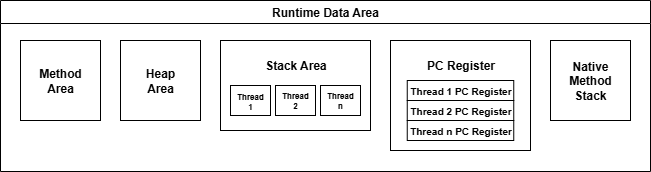

The diagram above was exported from draw.io. Its source (the exported page's mxGraphModel, read from the mxfile embedded in the PNG):
<mxGraphModel dx="1042" dy="642" grid="1" gridSize="10" guides="1" tooltips="1" connect="1" arrows="1" fold="1" page="1" pageScale="1" pageWidth="827" pageHeight="1169" math="0" shadow="0">
  <root>
    <mxCell id="0" />
    <mxCell id="1" parent="0" />
    <mxCell id="nduWCHFo1AYnfONzJkCc-1" value="Runtime Data Area" style="swimlane;whiteSpace=wrap;html=1;swimlaneFillColor=default;" vertex="1" parent="1">
      <mxGeometry x="89" y="140" width="650" height="171" as="geometry" />
    </mxCell>
    <mxCell id="nduWCHFo1AYnfONzJkCc-2" value="&lt;b&gt;Method&lt;/b&gt;&lt;div&gt;&lt;b&gt;Area&lt;/b&gt;&lt;/div&gt;" style="whiteSpace=wrap;html=1;aspect=fixed;" vertex="1" parent="nduWCHFo1AYnfONzJkCc-1">
      <mxGeometry x="20" y="40" width="80" height="80" as="geometry" />
    </mxCell>
    <mxCell id="nduWCHFo1AYnfONzJkCc-3" value="&lt;b&gt;Heap&lt;/b&gt;&lt;div&gt;&lt;b&gt;Area&lt;/b&gt;&lt;/div&gt;" style="whiteSpace=wrap;html=1;aspect=fixed;" vertex="1" parent="nduWCHFo1AYnfONzJkCc-1">
      <mxGeometry x="120" y="40" width="80" height="80" as="geometry" />
    </mxCell>
    <mxCell id="nduWCHFo1AYnfONzJkCc-4" value="" style="rounded=0;whiteSpace=wrap;html=1;" vertex="1" parent="nduWCHFo1AYnfONzJkCc-1">
      <mxGeometry x="220" y="40" width="150" height="90" as="geometry" />
    </mxCell>
    <mxCell id="nduWCHFo1AYnfONzJkCc-5" value="&lt;b&gt;Stack Area&lt;/b&gt;" style="text;html=1;align=center;verticalAlign=middle;resizable=0;points=[];autosize=1;strokeColor=none;fillColor=none;" vertex="1" parent="nduWCHFo1AYnfONzJkCc-1">
      <mxGeometry x="250" y="50" width="90" height="30" as="geometry" />
    </mxCell>
    <mxCell id="nduWCHFo1AYnfONzJkCc-6" value="&lt;div style=&quot;line-height: 80%;&quot;&gt;&lt;font style=&quot;font-size: 8px; line-height: 80%;&quot;&gt;&lt;b&gt;Thread&lt;/b&gt;&lt;/font&gt;&lt;div&gt;&lt;font style=&quot;font-size: 8px; line-height: 80%;&quot;&gt;&lt;b&gt;1&lt;/b&gt;&lt;/font&gt;&lt;/div&gt;&lt;/div&gt;" style="rounded=0;whiteSpace=wrap;html=1;" vertex="1" parent="nduWCHFo1AYnfONzJkCc-1">
      <mxGeometry x="230" y="85" width="40" height="30" as="geometry" />
    </mxCell>
    <mxCell id="nduWCHFo1AYnfONzJkCc-7" value="&lt;div style=&quot;line-height: 80%;&quot;&gt;&lt;font style=&quot;font-size: 8px; line-height: 80%;&quot;&gt;&lt;b&gt;Thread&lt;/b&gt;&lt;/font&gt;&lt;div&gt;&lt;span style=&quot;font-size: 8px;&quot;&gt;&lt;b&gt;2&lt;/b&gt;&lt;/span&gt;&lt;/div&gt;&lt;/div&gt;" style="rounded=0;whiteSpace=wrap;html=1;" vertex="1" parent="nduWCHFo1AYnfONzJkCc-1">
      <mxGeometry x="275" y="85" width="40" height="30" as="geometry" />
    </mxCell>
    <mxCell id="nduWCHFo1AYnfONzJkCc-8" value="&lt;div style=&quot;line-height: 80%;&quot;&gt;&lt;font style=&quot;font-size: 8px; line-height: 80%;&quot;&gt;&lt;b&gt;Thread&lt;/b&gt;&lt;/font&gt;&lt;div&gt;&lt;span style=&quot;font-size: 8px;&quot;&gt;&lt;b&gt;n&lt;/b&gt;&lt;/span&gt;&lt;/div&gt;&lt;/div&gt;" style="rounded=0;whiteSpace=wrap;html=1;" vertex="1" parent="nduWCHFo1AYnfONzJkCc-1">
      <mxGeometry x="320" y="85" width="40" height="30" as="geometry" />
    </mxCell>
    <mxCell id="nduWCHFo1AYnfONzJkCc-9" value="" style="rounded=0;whiteSpace=wrap;html=1;" vertex="1" parent="nduWCHFo1AYnfONzJkCc-1">
      <mxGeometry x="390" y="40" width="140" height="110" as="geometry" />
    </mxCell>
    <mxCell id="nduWCHFo1AYnfONzJkCc-10" value="&lt;b&gt;PC Register&lt;/b&gt;" style="text;html=1;align=center;verticalAlign=middle;resizable=0;points=[];autosize=1;strokeColor=none;fillColor=none;" vertex="1" parent="nduWCHFo1AYnfONzJkCc-1">
      <mxGeometry x="415" y="50" width="90" height="30" as="geometry" />
    </mxCell>
    <mxCell id="nduWCHFo1AYnfONzJkCc-11" value="&lt;font style=&quot;font-size: 10px;&quot;&gt;&lt;b&gt;Thread 1 PC Register&lt;/b&gt;&lt;/font&gt;" style="rounded=0;whiteSpace=wrap;html=1;" vertex="1" parent="nduWCHFo1AYnfONzJkCc-1">
      <mxGeometry x="406.75" y="80" width="106.5" height="20" as="geometry" />
    </mxCell>
    <mxCell id="nduWCHFo1AYnfONzJkCc-12" value="&lt;font style=&quot;font-size: 10px;&quot;&gt;&lt;b&gt;Thread 2 PC Register&lt;/b&gt;&lt;/font&gt;" style="rounded=0;whiteSpace=wrap;html=1;" vertex="1" parent="nduWCHFo1AYnfONzJkCc-1">
      <mxGeometry x="406.75" y="100" width="106.5" height="20" as="geometry" />
    </mxCell>
    <mxCell id="nduWCHFo1AYnfONzJkCc-13" value="&lt;font style=&quot;font-size: 10px;&quot;&gt;&lt;b&gt;Thread n PC Register&lt;/b&gt;&lt;/font&gt;" style="rounded=0;whiteSpace=wrap;html=1;" vertex="1" parent="nduWCHFo1AYnfONzJkCc-1">
      <mxGeometry x="406.75" y="120" width="106.5" height="20" as="geometry" />
    </mxCell>
    <mxCell id="nduWCHFo1AYnfONzJkCc-14" value="&lt;b&gt;Native&lt;/b&gt;&lt;div&gt;&lt;b&gt;Method&lt;/b&gt;&lt;/div&gt;&lt;div&gt;&lt;b&gt;Stack&lt;/b&gt;&lt;/div&gt;" style="whiteSpace=wrap;html=1;aspect=fixed;" vertex="1" parent="nduWCHFo1AYnfONzJkCc-1">
      <mxGeometry x="550" y="40" width="80" height="80" as="geometry" />
    </mxCell>
  </root>
</mxGraphModel>